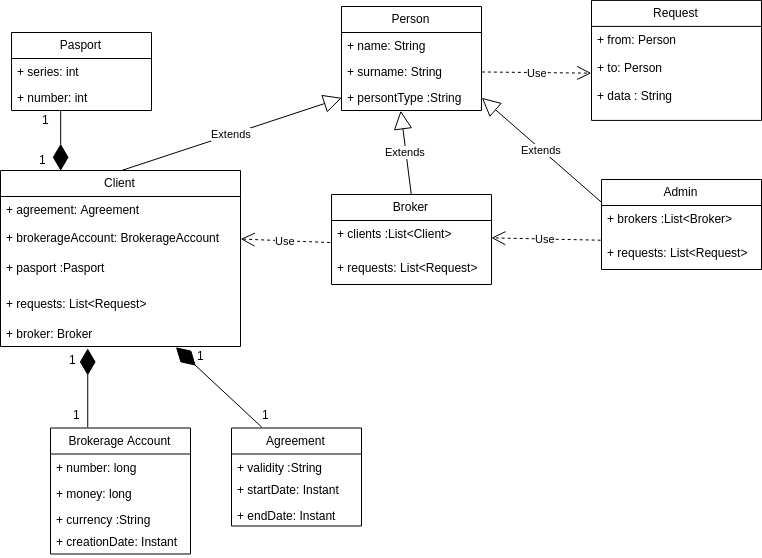

The diagram above was exported from draw.io. Its source (the exported page's mxGraphModel, read from the mxfile embedded in the PNG):
<mxGraphModel dx="988" dy="555" grid="1" gridSize="10" guides="1" tooltips="1" connect="1" arrows="1" fold="1" page="1" pageScale="1" pageWidth="827" pageHeight="1169" math="0" shadow="0">
  <root>
    <mxCell id="0" />
    <mxCell id="1" parent="0" />
    <mxCell id="odzn3NU89z7YTINqHEdh-1" value="Person" style="swimlane;fontStyle=0;childLayout=stackLayout;horizontal=1;startSize=26;fillColor=none;horizontalStack=0;resizeParent=1;resizeParentMax=0;resizeLast=0;collapsible=1;marginBottom=0;" parent="1" vertex="1">
      <mxGeometry x="374" y="36" width="140" height="104" as="geometry" />
    </mxCell>
    <mxCell id="odzn3NU89z7YTINqHEdh-2" value="+ name: String" style="text;strokeColor=none;fillColor=none;align=left;verticalAlign=top;spacingLeft=4;spacingRight=4;overflow=hidden;rotatable=0;points=[[0,0.5],[1,0.5]];portConstraint=eastwest;" parent="odzn3NU89z7YTINqHEdh-1" vertex="1">
      <mxGeometry y="26" width="140" height="26" as="geometry" />
    </mxCell>
    <mxCell id="odzn3NU89z7YTINqHEdh-3" value="+ surname: String" style="text;strokeColor=none;fillColor=none;align=left;verticalAlign=top;spacingLeft=4;spacingRight=4;overflow=hidden;rotatable=0;points=[[0,0.5],[1,0.5]];portConstraint=eastwest;" parent="odzn3NU89z7YTINqHEdh-1" vertex="1">
      <mxGeometry y="52" width="140" height="26" as="geometry" />
    </mxCell>
    <mxCell id="odzn3NU89z7YTINqHEdh-4" value="+ persontType :String" style="text;strokeColor=none;fillColor=none;align=left;verticalAlign=top;spacingLeft=4;spacingRight=4;overflow=hidden;rotatable=0;points=[[0,0.5],[1,0.5]];portConstraint=eastwest;" parent="odzn3NU89z7YTINqHEdh-1" vertex="1">
      <mxGeometry y="78" width="140" height="26" as="geometry" />
    </mxCell>
    <mxCell id="odzn3NU89z7YTINqHEdh-5" value="Client" style="swimlane;fontStyle=0;childLayout=stackLayout;horizontal=1;startSize=26;fillColor=none;horizontalStack=0;resizeParent=1;resizeParentMax=0;resizeLast=0;collapsible=1;marginBottom=0;" parent="1" vertex="1">
      <mxGeometry x="33" y="200" width="240" height="176" as="geometry" />
    </mxCell>
    <mxCell id="odzn3NU89z7YTINqHEdh-60" value="+ agreement: Agreement" style="text;strokeColor=none;fillColor=none;align=left;verticalAlign=top;spacingLeft=4;spacingRight=4;overflow=hidden;rotatable=0;points=[[0,0.5],[1,0.5]];portConstraint=eastwest;" parent="odzn3NU89z7YTINqHEdh-5" vertex="1">
      <mxGeometry y="26" width="240" height="28" as="geometry" />
    </mxCell>
    <mxCell id="odzn3NU89z7YTINqHEdh-61" value="+ brokerageAccount: BrokerageAccount&#10;" style="text;strokeColor=none;fillColor=none;align=left;verticalAlign=top;spacingLeft=4;spacingRight=4;overflow=hidden;rotatable=0;points=[[0,0.5],[1,0.5]];portConstraint=eastwest;" parent="odzn3NU89z7YTINqHEdh-5" vertex="1">
      <mxGeometry y="54" width="240" height="30" as="geometry" />
    </mxCell>
    <mxCell id="odzn3NU89z7YTINqHEdh-8" value="+ pasport :Pasport" style="text;strokeColor=none;fillColor=none;align=left;verticalAlign=top;spacingLeft=4;spacingRight=4;overflow=hidden;rotatable=0;points=[[0,0.5],[1,0.5]];portConstraint=eastwest;" parent="odzn3NU89z7YTINqHEdh-5" vertex="1">
      <mxGeometry y="84" width="240" height="36" as="geometry" />
    </mxCell>
    <mxCell id="odzn3NU89z7YTINqHEdh-66" value="+ requests: List&lt;Request&gt;" style="text;strokeColor=none;fillColor=none;align=left;verticalAlign=top;spacingLeft=4;spacingRight=4;overflow=hidden;rotatable=0;points=[[0,0.5],[1,0.5]];portConstraint=eastwest;" parent="odzn3NU89z7YTINqHEdh-5" vertex="1">
      <mxGeometry y="120" width="240" height="30" as="geometry" />
    </mxCell>
    <mxCell id="odzn3NU89z7YTINqHEdh-65" value="+ broker: Broker&#10;" style="text;strokeColor=none;fillColor=none;align=left;verticalAlign=top;spacingLeft=4;spacingRight=4;overflow=hidden;rotatable=0;points=[[0,0.5],[1,0.5]];portConstraint=eastwest;" parent="odzn3NU89z7YTINqHEdh-5" vertex="1">
      <mxGeometry y="150" width="240" height="26" as="geometry" />
    </mxCell>
    <mxCell id="odzn3NU89z7YTINqHEdh-9" value="Pasport" style="swimlane;fontStyle=0;childLayout=stackLayout;horizontal=1;startSize=26;fillColor=none;horizontalStack=0;resizeParent=1;resizeParentMax=0;resizeLast=0;collapsible=1;marginBottom=0;" parent="1" vertex="1">
      <mxGeometry x="44" y="62" width="140" height="78" as="geometry" />
    </mxCell>
    <mxCell id="odzn3NU89z7YTINqHEdh-10" value="+ series: int" style="text;strokeColor=none;fillColor=none;align=left;verticalAlign=top;spacingLeft=4;spacingRight=4;overflow=hidden;rotatable=0;points=[[0,0.5],[1,0.5]];portConstraint=eastwest;" parent="odzn3NU89z7YTINqHEdh-9" vertex="1">
      <mxGeometry y="26" width="140" height="26" as="geometry" />
    </mxCell>
    <mxCell id="odzn3NU89z7YTINqHEdh-11" value="+ number: int" style="text;strokeColor=none;fillColor=none;align=left;verticalAlign=top;spacingLeft=4;spacingRight=4;overflow=hidden;rotatable=0;points=[[0,0.5],[1,0.5]];portConstraint=eastwest;" parent="odzn3NU89z7YTINqHEdh-9" vertex="1">
      <mxGeometry y="52" width="140" height="26" as="geometry" />
    </mxCell>
    <mxCell id="odzn3NU89z7YTINqHEdh-13" value="Broker" style="swimlane;fontStyle=0;childLayout=stackLayout;horizontal=1;startSize=26;fillColor=none;horizontalStack=0;resizeParent=1;resizeParentMax=0;resizeLast=0;collapsible=1;marginBottom=0;" parent="1" vertex="1">
      <mxGeometry x="364" y="224" width="160" height="90" as="geometry" />
    </mxCell>
    <mxCell id="odzn3NU89z7YTINqHEdh-14" value="+ clients :List&lt;Client&gt;" style="text;strokeColor=none;fillColor=none;align=left;verticalAlign=top;spacingLeft=4;spacingRight=4;overflow=hidden;rotatable=0;points=[[0,0.5],[1,0.5]];portConstraint=eastwest;" parent="odzn3NU89z7YTINqHEdh-13" vertex="1">
      <mxGeometry y="26" width="160" height="34" as="geometry" />
    </mxCell>
    <mxCell id="odzn3NU89z7YTINqHEdh-71" value="+ requests: List&lt;Request&gt;" style="text;strokeColor=none;fillColor=none;align=left;verticalAlign=top;spacingLeft=4;spacingRight=4;overflow=hidden;rotatable=0;points=[[0,0.5],[1,0.5]];portConstraint=eastwest;" parent="odzn3NU89z7YTINqHEdh-13" vertex="1">
      <mxGeometry y="60" width="160" height="30" as="geometry" />
    </mxCell>
    <mxCell id="odzn3NU89z7YTINqHEdh-18" value="Admin" style="swimlane;fontStyle=0;childLayout=stackLayout;horizontal=1;startSize=26;fillColor=none;horizontalStack=0;resizeParent=1;resizeParentMax=0;resizeLast=0;collapsible=1;marginBottom=0;" parent="1" vertex="1">
      <mxGeometry x="634" y="209" width="160" height="90" as="geometry" />
    </mxCell>
    <mxCell id="odzn3NU89z7YTINqHEdh-19" value="+ brokers :List&lt;Broker&gt;" style="text;strokeColor=none;fillColor=none;align=left;verticalAlign=top;spacingLeft=4;spacingRight=4;overflow=hidden;rotatable=0;points=[[0,0.5],[1,0.5]];portConstraint=eastwest;" parent="odzn3NU89z7YTINqHEdh-18" vertex="1">
      <mxGeometry y="26" width="160" height="34" as="geometry" />
    </mxCell>
    <mxCell id="odzn3NU89z7YTINqHEdh-72" value="+ requests: List&lt;Request&gt;" style="text;strokeColor=none;fillColor=none;align=left;verticalAlign=top;spacingLeft=4;spacingRight=4;overflow=hidden;rotatable=0;points=[[0,0.5],[1,0.5]];portConstraint=eastwest;" parent="odzn3NU89z7YTINqHEdh-18" vertex="1">
      <mxGeometry y="60" width="160" height="30" as="geometry" />
    </mxCell>
    <mxCell id="odzn3NU89z7YTINqHEdh-21" value="Extends" style="endArrow=block;endSize=16;endFill=0;html=1;entryX=0;entryY=0.5;entryDx=0;entryDy=0;exitX=0.5;exitY=0;exitDx=0;exitDy=0;" parent="1" source="odzn3NU89z7YTINqHEdh-5" target="odzn3NU89z7YTINqHEdh-4" edge="1">
      <mxGeometry width="160" relative="1" as="geometry">
        <mxPoint x="44" y="339.5" as="sourcePoint" />
        <mxPoint x="204" y="339.5" as="targetPoint" />
      </mxGeometry>
    </mxCell>
    <mxCell id="odzn3NU89z7YTINqHEdh-22" value="Extends" style="endArrow=block;endSize=16;endFill=0;html=1;entryX=0.419;entryY=1.03;entryDx=0;entryDy=0;exitX=0.5;exitY=0;exitDx=0;exitDy=0;entryPerimeter=0;" parent="1" source="odzn3NU89z7YTINqHEdh-13" target="odzn3NU89z7YTINqHEdh-4" edge="1">
      <mxGeometry width="160" relative="1" as="geometry">
        <mxPoint x="204" y="244.07142857142867" as="sourcePoint" />
        <mxPoint x="316.8571428571429" y="146.92857142857144" as="targetPoint" />
      </mxGeometry>
    </mxCell>
    <mxCell id="odzn3NU89z7YTINqHEdh-23" value="Extends" style="endArrow=block;endSize=16;endFill=0;html=1;entryX=1;entryY=0.5;entryDx=0;entryDy=0;exitX=0;exitY=0.25;exitDx=0;exitDy=0;" parent="1" source="odzn3NU89z7YTINqHEdh-18" target="odzn3NU89z7YTINqHEdh-4" edge="1">
      <mxGeometry width="160" relative="1" as="geometry">
        <mxPoint x="364" y="244.07142857142867" as="sourcePoint" />
        <mxPoint x="361.14285714285734" y="165.5" as="targetPoint" />
      </mxGeometry>
    </mxCell>
    <mxCell id="odzn3NU89z7YTINqHEdh-26" value="Agreement" style="swimlane;fontStyle=0;childLayout=stackLayout;horizontal=1;startSize=26;fillColor=none;horizontalStack=0;resizeParent=1;resizeParentMax=0;resizeLast=0;collapsible=1;marginBottom=0;" parent="1" vertex="1">
      <mxGeometry x="264" y="457.5" width="130" height="98" as="geometry" />
    </mxCell>
    <mxCell id="odzn3NU89z7YTINqHEdh-29" value="+ validity :String&#10;" style="text;strokeColor=none;fillColor=none;align=left;verticalAlign=top;spacingLeft=4;spacingRight=4;overflow=hidden;rotatable=0;points=[[0,0.5],[1,0.5]];portConstraint=eastwest;" parent="odzn3NU89z7YTINqHEdh-26" vertex="1">
      <mxGeometry y="26" width="130" height="22" as="geometry" />
    </mxCell>
    <mxCell id="odzn3NU89z7YTINqHEdh-37" value="+ startDate: Instant&#10;" style="text;strokeColor=none;fillColor=none;align=left;verticalAlign=top;spacingLeft=4;spacingRight=4;overflow=hidden;rotatable=0;points=[[0,0.5],[1,0.5]];portConstraint=eastwest;" parent="odzn3NU89z7YTINqHEdh-26" vertex="1">
      <mxGeometry y="48" width="130" height="26" as="geometry" />
    </mxCell>
    <mxCell id="odzn3NU89z7YTINqHEdh-36" value="+ endDate: Instant" style="text;strokeColor=none;fillColor=none;align=left;verticalAlign=top;spacingLeft=4;spacingRight=4;overflow=hidden;rotatable=0;points=[[0,0.5],[1,0.5]];portConstraint=eastwest;" parent="odzn3NU89z7YTINqHEdh-26" vertex="1">
      <mxGeometry y="74" width="130" height="24" as="geometry" />
    </mxCell>
    <mxCell id="odzn3NU89z7YTINqHEdh-39" value="Brokerage Account" style="swimlane;fontStyle=0;childLayout=stackLayout;horizontal=1;startSize=26;fillColor=none;horizontalStack=0;resizeParent=1;resizeParentMax=0;resizeLast=0;collapsible=1;marginBottom=0;" parent="1" vertex="1">
      <mxGeometry x="83" y="457.5" width="140" height="126" as="geometry" />
    </mxCell>
    <mxCell id="odzn3NU89z7YTINqHEdh-40" value="+ number: long&#10;&#10;" style="text;strokeColor=none;fillColor=none;align=left;verticalAlign=top;spacingLeft=4;spacingRight=4;overflow=hidden;rotatable=0;points=[[0,0.5],[1,0.5]];portConstraint=eastwest;" parent="odzn3NU89z7YTINqHEdh-39" vertex="1">
      <mxGeometry y="26" width="140" height="26" as="geometry" />
    </mxCell>
    <mxCell id="odzn3NU89z7YTINqHEdh-41" value="+ money: long&#10;" style="text;strokeColor=none;fillColor=none;align=left;verticalAlign=top;spacingLeft=4;spacingRight=4;overflow=hidden;rotatable=0;points=[[0,0.5],[1,0.5]];portConstraint=eastwest;" parent="odzn3NU89z7YTINqHEdh-39" vertex="1">
      <mxGeometry y="52" width="140" height="26" as="geometry" />
    </mxCell>
    <mxCell id="odzn3NU89z7YTINqHEdh-42" value="+ currency :String&#10;" style="text;strokeColor=none;fillColor=none;align=left;verticalAlign=top;spacingLeft=4;spacingRight=4;overflow=hidden;rotatable=0;points=[[0,0.5],[1,0.5]];portConstraint=eastwest;" parent="odzn3NU89z7YTINqHEdh-39" vertex="1">
      <mxGeometry y="78" width="140" height="22" as="geometry" />
    </mxCell>
    <mxCell id="odzn3NU89z7YTINqHEdh-43" value="+ creationDate: Instant &#10;" style="text;strokeColor=none;fillColor=none;align=left;verticalAlign=top;spacingLeft=4;spacingRight=4;overflow=hidden;rotatable=0;points=[[0,0.5],[1,0.5]];portConstraint=eastwest;" parent="odzn3NU89z7YTINqHEdh-39" vertex="1">
      <mxGeometry y="100" width="140" height="26" as="geometry" />
    </mxCell>
    <mxCell id="odzn3NU89z7YTINqHEdh-73" value="Use" style="endArrow=open;endSize=12;dashed=1;html=1;exitX=-0.007;exitY=0.639;exitDx=0;exitDy=0;entryX=1;entryY=0.5;entryDx=0;entryDy=0;exitPerimeter=0;" parent="1" source="odzn3NU89z7YTINqHEdh-14" target="odzn3NU89z7YTINqHEdh-61" edge="1">
      <mxGeometry width="160" relative="1" as="geometry">
        <mxPoint x="123.05882352941171" y="123.91176470588232" as="sourcePoint" />
        <mxPoint x="104.23529411764707" y="189.7941176470589" as="targetPoint" />
      </mxGeometry>
    </mxCell>
    <mxCell id="odzn3NU89z7YTINqHEdh-74" value="Use" style="endArrow=open;endSize=12;dashed=1;html=1;exitX=-0.006;exitY=0.016;exitDx=0;exitDy=0;entryX=1;entryY=0.5;entryDx=0;entryDy=0;exitPerimeter=0;" parent="1" source="odzn3NU89z7YTINqHEdh-72" target="odzn3NU89z7YTINqHEdh-14" edge="1">
      <mxGeometry width="160" relative="1" as="geometry">
        <mxPoint x="353.6470588235295" y="243.91176470588232" as="sourcePoint" />
        <mxPoint x="284.2352941176471" y="259.2058823529412" as="targetPoint" />
      </mxGeometry>
    </mxCell>
    <mxCell id="b3-fDjQHjqQPTr-DbFlU-1" value="Request" style="swimlane;fontStyle=0;childLayout=stackLayout;horizontal=1;startSize=26;fillColor=none;horizontalStack=0;resizeParent=1;resizeParentMax=0;resizeLast=0;collapsible=1;marginBottom=0;" vertex="1" parent="1">
      <mxGeometry x="624" y="29.911764705882376" width="170" height="120" as="geometry" />
    </mxCell>
    <mxCell id="b3-fDjQHjqQPTr-DbFlU-2" value="+ from: Person&#10;&#10;+ to: Person&#10;&#10;+ data : String&#10;" style="text;strokeColor=none;fillColor=none;align=left;verticalAlign=top;spacingLeft=4;spacingRight=4;overflow=hidden;rotatable=0;points=[[0,0.5],[1,0.5]];portConstraint=eastwest;" vertex="1" parent="b3-fDjQHjqQPTr-DbFlU-1">
      <mxGeometry y="26" width="170" height="94" as="geometry" />
    </mxCell>
    <mxCell id="b3-fDjQHjqQPTr-DbFlU-4" value="1" style="text;html=1;resizable=0;points=[];autosize=1;align=left;verticalAlign=top;spacingTop=-4;" vertex="1" parent="1">
      <mxGeometry x="73" y="140" width="20" height="20" as="geometry" />
    </mxCell>
    <mxCell id="b3-fDjQHjqQPTr-DbFlU-5" value="1" style="text;html=1;resizable=0;points=[];autosize=1;align=left;verticalAlign=top;spacingTop=-4;" vertex="1" parent="1">
      <mxGeometry x="70" y="180" width="20" height="20" as="geometry" />
    </mxCell>
    <mxCell id="b3-fDjQHjqQPTr-DbFlU-9" value="1" style="text;html=1;resizable=0;points=[];autosize=1;align=left;verticalAlign=top;spacingTop=-4;" vertex="1" parent="1">
      <mxGeometry x="104" y="435" width="20" height="20" as="geometry" />
    </mxCell>
    <mxCell id="b3-fDjQHjqQPTr-DbFlU-10" value="1" style="text;html=1;resizable=0;points=[];autosize=1;align=left;verticalAlign=top;spacingTop=-4;" vertex="1" parent="1">
      <mxGeometry x="100" y="380" width="20" height="20" as="geometry" />
    </mxCell>
    <mxCell id="b3-fDjQHjqQPTr-DbFlU-11" value="1" style="text;html=1;resizable=0;points=[];autosize=1;align=left;verticalAlign=top;spacingTop=-4;" vertex="1" parent="1">
      <mxGeometry x="293" y="435" width="20" height="20" as="geometry" />
    </mxCell>
    <mxCell id="b3-fDjQHjqQPTr-DbFlU-12" value="1" style="text;html=1;resizable=0;points=[];autosize=1;align=left;verticalAlign=top;spacingTop=-4;" vertex="1" parent="1">
      <mxGeometry x="228" y="376" width="20" height="20" as="geometry" />
    </mxCell>
    <mxCell id="b3-fDjQHjqQPTr-DbFlU-13" value="" style="endArrow=diamondThin;endFill=1;endSize=24;html=1;exitX=0.983;exitY=0.033;exitDx=0;exitDy=0;exitPerimeter=0;entryX=0.25;entryY=0;entryDx=0;entryDy=0;" edge="1" parent="1" source="b3-fDjQHjqQPTr-DbFlU-4" target="odzn3NU89z7YTINqHEdh-5">
      <mxGeometry width="160" relative="1" as="geometry">
        <mxPoint x="30" y="610" as="sourcePoint" />
        <mxPoint x="190" y="610" as="targetPoint" />
      </mxGeometry>
    </mxCell>
    <mxCell id="b3-fDjQHjqQPTr-DbFlU-14" value="" style="endArrow=diamondThin;endFill=1;endSize=24;html=1;entryX=1;entryY=-0.1;entryDx=0;entryDy=0;entryPerimeter=0;exitX=0.8;exitY=1.1;exitDx=0;exitDy=0;exitPerimeter=0;" edge="1" parent="1" source="b3-fDjQHjqQPTr-DbFlU-9" target="b3-fDjQHjqQPTr-DbFlU-10">
      <mxGeometry width="160" relative="1" as="geometry">
        <mxPoint x="30" y="610" as="sourcePoint" />
        <mxPoint x="190" y="610" as="targetPoint" />
      </mxGeometry>
    </mxCell>
    <mxCell id="b3-fDjQHjqQPTr-DbFlU-17" value="" style="endArrow=diamondThin;endFill=1;endSize=24;html=1;entryX=0.733;entryY=1.038;entryDx=0;entryDy=0;entryPerimeter=0;exitX=0.064;exitY=1.095;exitDx=0;exitDy=0;exitPerimeter=0;" edge="1" parent="1" source="b3-fDjQHjqQPTr-DbFlU-11" target="odzn3NU89z7YTINqHEdh-65">
      <mxGeometry width="160" relative="1" as="geometry">
        <mxPoint x="130" y="467" as="sourcePoint" />
        <mxPoint x="130" y="388" as="targetPoint" />
      </mxGeometry>
    </mxCell>
    <mxCell id="b3-fDjQHjqQPTr-DbFlU-23" value="Use" style="endArrow=open;endSize=12;dashed=1;html=1;exitX=1;exitY=0.5;exitDx=0;exitDy=0;entryX=0;entryY=0.5;entryDx=0;entryDy=0;" edge="1" parent="1" source="odzn3NU89z7YTINqHEdh-3" target="b3-fDjQHjqQPTr-DbFlU-2">
      <mxGeometry width="160" relative="1" as="geometry">
        <mxPoint x="643.1764705882354" y="309.11764705882354" as="sourcePoint" />
        <mxPoint x="580" y="40" as="targetPoint" />
      </mxGeometry>
    </mxCell>
  </root>
</mxGraphModel>